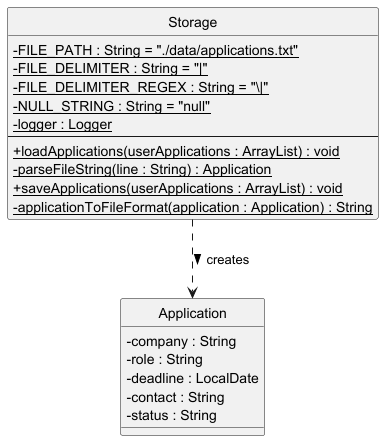

The diagram above was rendered by PlantUML. Its source (embedded in the PNG):
@startuml

skinparam classAttributeIconSize 0
skinparam ClassSeparatorColor black
skinparam ClassSeparatorThickness 1
hide circle
hide stereotype

class Storage {
  - {static} FILE_PATH : String = "./data/applications.txt"
  - {static} FILE_DELIMITER : String = "|"
  - {static} FILE_DELIMITER_REGEX : String = "\\|"
  - {static} NULL_STRING : String = "null"
  - {static} logger : Logger
  --
  + {static} loadApplications(userApplications : ArrayList) : void
  - {static} parseFileString(line : String) : Application
  + {static} saveApplications(userApplications : ArrayList) : void
  - {static} applicationToFileFormat(application : Application) : String
}

class Application {
  - company : String
  - role : String
  - deadline : LocalDate
  - contact : String
  - status : String
}

Storage ..> Application :> creates

@enduml